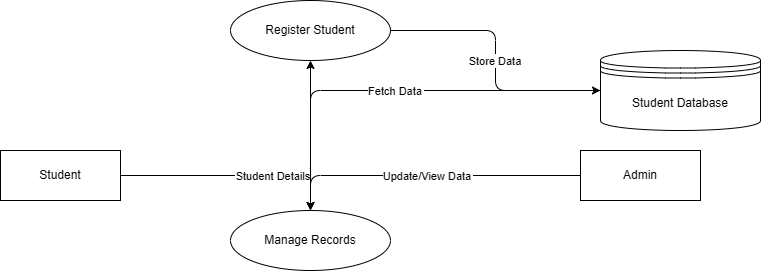

The diagram above was exported from draw.io. Its source (the exported page's mxGraphModel, read from the mxfile embedded in the PNG):
<mxGraphModel dx="786" dy="451" grid="1" gridSize="10" guides="1" tooltips="1" connect="1" arrows="1" fold="1" page="1" pageScale="1" pageWidth="827" pageHeight="1169" math="0" shadow="0">
  <root>
    <mxCell id="0" />
    <mxCell id="1" parent="0" />
    <mxCell id="pVGthFtQQwvat1jzmhDk-1" parent="1" style="shape=rectangle;whiteSpace=wrap;html=1;" value="Student" vertex="1">
      <mxGeometry height="50" width="120" x="370" y="290" as="geometry" />
    </mxCell>
    <mxCell id="pVGthFtQQwvat1jzmhDk-2" parent="1" style="shape=rectangle;whiteSpace=wrap;html=1;" value="Admin" vertex="1">
      <mxGeometry height="50" width="120" x="950" y="290" as="geometry" />
    </mxCell>
    <mxCell id="pVGthFtQQwvat1jzmhDk-3" parent="1" style="ellipse;whiteSpace=wrap;html=1;" value="Register Student" vertex="1">
      <mxGeometry height="60" width="160" x="600" y="140" as="geometry" />
    </mxCell>
    <mxCell id="pVGthFtQQwvat1jzmhDk-4" parent="1" style="ellipse;whiteSpace=wrap;html=1;" value="Manage Records" vertex="1">
      <mxGeometry height="60" width="160" x="600" y="350" as="geometry" />
    </mxCell>
    <mxCell id="pVGthFtQQwvat1jzmhDk-5" parent="1" style="shape=datastore;whiteSpace=wrap;html=1;" value="Student Database" vertex="1">
      <mxGeometry height="80" width="160" x="970" y="190" as="geometry" />
    </mxCell>
    <mxCell id="pVGthFtQQwvat1jzmhDk-6" edge="1" parent="1" source="pVGthFtQQwvat1jzmhDk-1" style="edgeStyle=orthogonalEdgeStyle;" target="pVGthFtQQwvat1jzmhDk-3" value="Student Details">
      <mxGeometry relative="1" as="geometry" />
    </mxCell>
    <mxCell id="pVGthFtQQwvat1jzmhDk-7" edge="1" parent="1" source="pVGthFtQQwvat1jzmhDk-3" style="edgeStyle=orthogonalEdgeStyle;" target="pVGthFtQQwvat1jzmhDk-5" value="Store Data">
      <mxGeometry relative="1" as="geometry" />
    </mxCell>
    <mxCell id="pVGthFtQQwvat1jzmhDk-8" edge="1" parent="1" source="pVGthFtQQwvat1jzmhDk-2" style="edgeStyle=orthogonalEdgeStyle;" target="pVGthFtQQwvat1jzmhDk-4" value="Update/View Data">
      <mxGeometry relative="1" as="geometry" />
    </mxCell>
    <mxCell id="pVGthFtQQwvat1jzmhDk-9" edge="1" parent="1" source="pVGthFtQQwvat1jzmhDk-5" style="edgeStyle=orthogonalEdgeStyle;" target="pVGthFtQQwvat1jzmhDk-4" value="Fetch Data">
      <mxGeometry relative="1" as="geometry" />
    </mxCell>
  </root>
</mxGraphModel>